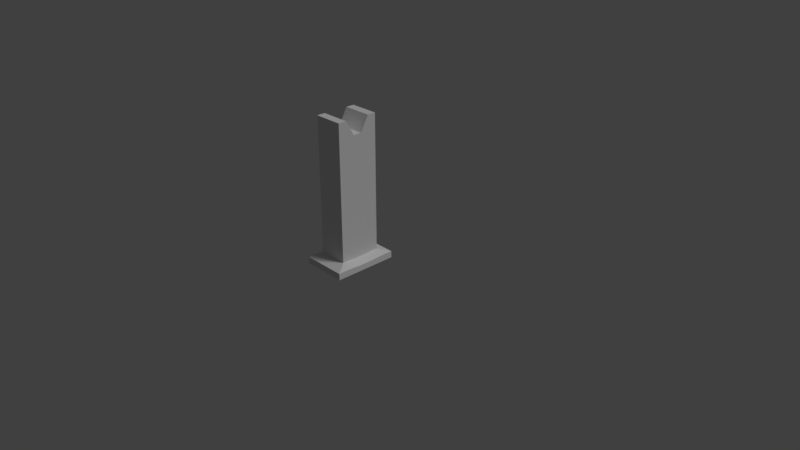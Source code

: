 # Source: obstacle_1.blend  (saved by Blender 2.78.0; exported with 4.5.12 LTS)
import bpy
from mathutils import Matrix  # noqa: F401  (used for matrix-valued properties, if any)

bpy.ops.wm.read_factory_settings(use_empty=True)
scene = bpy.context.scene
scene.name = 'Scene'

# ---- collections
col_collection_1 = bpy.data.collections.new('Collection 1'); scene.collection.children.link(col_collection_1)

# ---- materials (node trees are filled in below, after node groups)
mat_post_material = bpy.data.materials.new('post Material')
mat_post_material.alpha_threshold = 0.0
mat_post_material.use_transparent_shadow = False
mat_post_material.roughness = 0.5
mat_post_material.specular_intensity = 0.0
mat_post_material.line_color = (0.0, 0.0, 0.0, 1.0)

# ---- material node trees

# ---- world
world_world = bpy.data.worlds.new('World'); scene.world = world_world
world_world.color = (0.05088, 0.05088, 0.05088)
world_world.use_sun_shadow = False
world_world.sun_shadow_jitter_overblur = 0.0
world_world.cycles.sampling_method = 'MANUAL'

# ---- cameras
cam_camera = bpy.data.cameras.new('Camera')
cam_camera.clip_end = 100.0
cam_camera.lens = 35.0
cam_camera.sensor_width = 32.0
cam_camera.sensor_height = 18.0
cam_camera.ortho_scale = 7.314
cam_camera.dof.focus_distance = 0.0
cam_camera.dof.aperture_fstop = 128.0

# ---- lights
light_lamp = bpy.data.lights.new('Lamp', 'SUN')
light_lamp.transmission_factor = 0.0
light_lamp.cutoff_distance = 30.0
light_lamp.angle = 0.1993
light_lamp.energy = 1.0
light_lamp.shadow_buffer_clip_start = 1.001
light_lamp.shadow_soft_size = 0.1
light_lamp.shadow_cascade_max_distance = 1000.0

# ---- meshes
me_cube = bpy.data.meshes.new('Cube')
me_cube.from_pydata([(0.1763, -0.02661, 0.03042), (0.1763, -0.577, 0.03042), (-0.2099, -0.577, 0.03042), (-0.2099, -0.02661, 0.03042), (0.1763, -0.02661, 1.958), (0.1763, -0.577, 1.958), (-0.2099, -0.577, 1.958), (-0.2099, -0.02661, 1.958), (0.1763, -0.1367, 0.03042), (0.1763, -0.2468, 0.03042), (0.1763, -0.3568, 0.03042), (0.1763, -0.4669, 0.03042), (-0.2099, -0.4669, 0.03042), (-0.2099, -0.3568, 0.03042), (-0.2099, -0.2468, 0.03042), (-0.2099, -0.1367, 0.03042), (0.1763, -0.1367, 1.958), (0.1763, -0.2468, 1.76), (0.1763, -0.3568, 1.76), (0.1763, -0.4669, 1.958), (-0.2099, -0.4669, 1.958), (-0.2099, -0.3568, 1.76), (-0.2099, -0.2468, 1.76), (-0.2099, -0.1367, 1.958), (0.1763, -0.02661, 1.59), (0.1763, -0.577, 1.59), (-0.2099, -0.577, 1.59), (-0.2099, -0.02661, 1.59), (-0.2099, -0.4669, 1.59), (-0.2099, -0.3568, 1.429), (-0.2099, -0.2468, 1.429), (-0.2099, -0.1367, 1.59), (0.1763, -0.1367, 1.59), (0.1763, -0.2468, 1.429), (0.1763, -0.3568, 1.429), (0.1763, -0.4669, 1.59), (-0.2099, -0.4669, 0.1549), (-0.2099, -0.3568, 0.1492), (-0.2099, -0.2468, 0.1492), (-0.2099, -0.1367, 0.1549), (0.1763, -0.1367, 0.1549), (0.1763, -0.2468, 0.1492), (0.1763, -0.3568, 0.1492), (0.1763, -0.4669, 0.1549), (0.1763, -0.02661, 0.1549), (0.1763, -0.577, 0.1549), (-0.2099, -0.577, 0.1549), (-0.2099, -0.02661, 0.1549), (0.2831, -0.5582, 0.01538), (0.2831, -0.7292, 0.01538), (0.2831, 0.1256, 0.01538), (-0.3167, 0.1256, 0.01538), (-0.3167, -0.7292, 0.01538), (-0.3167, -0.04539, 0.01538), (0.2831, -0.04539, 0.01538), (0.2831, -0.2163, 0.01538), (0.2831, -0.3873, 0.01538), (-0.3167, -0.5582, 0.01538), (-0.3167, -0.3873, 0.01538), (-0.3167, -0.2163, 0.01538), (-0.3167, -0.5582, 0.1029), (-0.3167, -0.3873, 0.09386), (-0.3167, -0.2163, 0.09386), (-0.3167, -0.04539, 0.1029), (0.2831, -0.04539, 0.1029), (0.2831, -0.2163, 0.09386), (0.2831, -0.3873, 0.09386), (0.2831, -0.5582, 0.1029), (0.2831, 0.1256, 0.1029), (0.2831, -0.7292, 0.1029), (-0.3167, -0.7292, 0.1029), (-0.3167, 0.1256, 0.1029)], [], [(11, 1, 2, 12), (19, 20, 6, 5), (35, 19, 5, 25), (25, 5, 6, 26), (31, 23, 7, 27), (9, 8, 54, 55), (26, 6, 20, 28), (28, 20, 21, 29), (29, 21, 22, 30), (30, 22, 23, 31), (24, 4, 16, 32), (32, 16, 17, 33), (33, 17, 18, 34), (34, 18, 19, 35), (4, 7, 23, 16), (16, 23, 22, 17), (17, 22, 21, 18), (18, 21, 20, 19), (0, 8, 15, 3), (8, 9, 14, 15), (9, 10, 13, 14), (10, 11, 12, 13), (42, 34, 35, 43), (41, 33, 34, 42), (40, 32, 33, 41), (44, 24, 32, 40), (38, 30, 31, 39), (37, 29, 30, 38), (36, 28, 29, 37), (46, 26, 28, 36), (4, 24, 27, 7), (39, 31, 27, 47), (45, 25, 26, 46), (43, 35, 25, 45), (44, 40, 64, 68), (3, 15, 53, 51), (8, 0, 50, 54), (38, 39, 63, 62), (15, 14, 59, 53), (37, 38, 62, 61), (14, 13, 58, 59), (2, 1, 49, 52), (36, 37, 61, 60), (13, 12, 57, 58), (47, 44, 68, 71), (24, 44, 47, 27), (68, 50, 51, 71), (48, 67, 69, 49), (49, 69, 70, 52), (53, 63, 71, 51), (52, 70, 60, 57), (57, 60, 61, 58), (58, 61, 62, 59), (59, 62, 63, 53), (50, 68, 64, 54), (54, 64, 65, 55), (55, 65, 66, 56), (56, 66, 67, 48), (43, 45, 69, 67), (40, 41, 65, 64), (10, 9, 55, 56), (45, 46, 70, 69), (1, 11, 48, 49), (41, 42, 66, 65), (11, 10, 56, 48), (39, 47, 71, 63), (0, 3, 51, 50), (42, 43, 67, 66), (12, 2, 52, 57), (46, 36, 60, 70)])
_uv = me_cube.uv_layers.new(name='UVMap')
_uv.uv.foreach_set('vector', [0.4138, 0.8613, 0.4138, 0.908, 0.253, 0.908, 0.253, 0.8613, 0.8455, 0.8363, 0.8455, 1.0, 0.7996, 1.0, 0.7996, 0.8363, 0.8614, 0.6498, 0.708, 0.6498, 0.708, 0.6031, 0.8614, 0.6031, 0.0, 0.774, 0.1522, 0.774, 0.1522, 0.9376, 0.0, 0.9376, 0.9333, 0.04664, 0.7799, 0.04664, 0.7799, 3.946e-08, 0.9333, 0.0, 0.4138, 0.7681, 0.4138, 0.7214, 0.4583, 0.6827, 0.4583, 0.7552, 0.9333, 0.2332, 0.7799, 0.2332, 0.7799, 0.1866, 0.9333, 0.1866, 0.9333, 0.1866, 0.7799, 0.1866, 0.8624, 0.1399, 1.0, 0.1399, 1.0, 0.1399, 0.8624, 0.1399, 0.8624, 0.09328, 1.0, 0.09328, 1.0, 0.09328, 0.8624, 0.09328, 0.7799, 0.04664, 0.9333, 0.04664, 0.8614, 0.8363, 0.708, 0.8363, 0.708, 0.7897, 0.8614, 0.7897, 0.8614, 0.7897, 0.708, 0.7897, 0.7905, 0.7431, 0.9281, 0.7431, 0.9281, 0.7431, 0.7905, 0.7431, 0.7905, 0.6964, 0.9281, 0.6964, 0.9281, 0.6964, 0.7905, 0.6964, 0.708, 0.6498, 0.8614, 0.6498, 0.708, 1.0, 0.708, 0.8363, 0.7538, 0.8363, 0.7538, 1.0, 0.7799, 0.3969, 0.7799, 0.2332, 0.8674, 0.2332, 0.8674, 0.3969, 0.7996, 0.8363, 0.7996, 1.0, 0.7538, 1.0, 0.7538, 0.8363, 0.7799, 0.5605, 0.7799, 0.3969, 0.8674, 0.3969, 0.8674, 0.5605, 0.4138, 0.6748, 0.4138, 0.7214, 0.253, 0.7214, 0.253, 0.6748, 0.4138, 0.7214, 0.4138, 0.7681, 0.253, 0.7681, 0.253, 0.7214, 0.4138, 0.7681, 0.4138, 0.8147, 0.253, 0.8147, 0.253, 0.7681, 0.4138, 0.8147, 0.4138, 0.8613, 0.253, 0.8613, 0.253, 0.8147, 0.09165, 0.0, 0.09165, 0.5424, 0.04583, 0.6103, 0.04583, 0.002453, 0.1375, 0.0, 0.1375, 0.5424, 0.09165, 0.5424, 0.09165, 0.0, 0.1833, 0.002453, 0.1833, 0.6103, 0.1375, 0.5424, 0.1375, 0.0, 0.2291, 0.002453, 0.2291, 0.6103, 0.1833, 0.6103, 0.1833, 0.002453, 0.3208, 1.263e-08, 0.3208, 0.5424, 0.275, 0.6103, 0.275, 0.002453, 0.3666, 0.0, 0.3666, 0.5424, 0.3208, 0.5424, 0.3208, 1.263e-08, 0.4124, 0.002453, 0.4124, 0.6103, 0.3666, 0.5424, 0.3666, 0.0, 0.4583, 0.002453, 0.4583, 0.6103, 0.4124, 0.6103, 0.4124, 0.002453, 0.1522, 0.774, 9.926e-08, 0.774, 0.0, 0.6103, 0.1522, 0.6103, 0.275, 0.002453, 0.275, 0.6103, 0.2291, 0.6103, 0.2291, 0.002453, 0.4583, 0.6031, 0.4583, 1.01e-07, 0.6191, 0.0, 0.6191, 0.6031, 0.04583, 0.002453, 0.04583, 0.6103, 0.0, 0.6103, 1.489e-07, 0.002453, 0.5027, 0.6676, 0.5027, 0.7143, 0.4583, 0.6756, 0.4583, 0.6031, 0.253, 0.6748, 0.253, 0.7214, 0.2086, 0.6827, 0.2086, 0.6103, 0.4138, 0.7214, 0.4138, 0.6748, 0.4583, 0.6103, 0.4583, 0.6827, 0.6635, 0.7609, 0.6635, 0.7143, 0.708, 0.6756, 0.708, 0.748, 0.253, 0.7214, 0.253, 0.7681, 0.2086, 0.7552, 0.2086, 0.6827, 0.6635, 0.8075, 0.6635, 0.7609, 0.708, 0.748, 0.708, 0.8204, 0.253, 0.7681, 0.253, 0.8147, 0.2086, 0.8276, 0.2086, 0.7552, 0.253, 0.908, 0.4138, 0.908, 0.4583, 0.9725, 0.2086, 0.9725, 0.6635, 0.8542, 0.6635, 0.8075, 0.708, 0.8204, 0.708, 0.8929, 0.253, 0.8147, 0.253, 0.8613, 0.2086, 0.9, 0.2086, 0.8276, 0.6635, 0.6676, 0.5027, 0.6676, 0.4583, 0.6031, 0.708, 0.6031, 0.7799, 0.0, 0.7799, 0.6031, 0.6191, 0.6031, 0.6191, 0.0, 0.9281, 0.6031, 0.9642, 0.6031, 0.9642, 0.8573, 0.9281, 0.8573, 0.9402, 0.3056, 0.9038, 0.3056, 0.9038, 0.2332, 0.9402, 0.2332, 0.1884, 0.8645, 0.1522, 0.8645, 0.1522, 0.6103, 0.1884, 0.6103, 0.9038, 0.3056, 0.8674, 0.3056, 0.8674, 0.2332, 0.9038, 0.2332, 0.9038, 0.5954, 0.8674, 0.5954, 0.8674, 0.5229, 0.9038, 0.5229, 0.9038, 0.5229, 0.8674, 0.5229, 0.8712, 0.4505, 0.9038, 0.4505, 0.9038, 0.4505, 0.8712, 0.4505, 0.8712, 0.3781, 0.9038, 0.3781, 0.9038, 0.3781, 0.8712, 0.3781, 0.8674, 0.3056, 0.9038, 0.3056, 0.9402, 0.5954, 0.9038, 0.5954, 0.9038, 0.5229, 0.9402, 0.5229, 0.9402, 0.5229, 0.9038, 0.5229, 0.9076, 0.4505, 0.9402, 0.4505, 0.9402, 0.4505, 0.9076, 0.4505, 0.9076, 0.3781, 0.9402, 0.3781, 0.9402, 0.3781, 0.9076, 0.3781, 0.9038, 0.3056, 0.9402, 0.3056, 0.5027, 0.8542, 0.5027, 0.9008, 0.4583, 0.9653, 0.4583, 0.8929, 0.5027, 0.7143, 0.5027, 0.7609, 0.4583, 0.748, 0.4583, 0.6756, 0.4138, 0.8147, 0.4138, 0.7681, 0.4583, 0.7552, 0.4583, 0.8276, 0.5027, 0.9008, 0.6635, 0.9008, 0.708, 0.9653, 0.4583, 0.9653, 0.4138, 0.908, 0.4138, 0.8613, 0.4583, 0.9, 0.4583, 0.9725, 0.5027, 0.7609, 0.5027, 0.8075, 0.4583, 0.8204, 0.4583, 0.748, 0.4138, 0.8613, 0.4138, 0.8147, 0.4583, 0.8276, 0.4583, 0.9, 0.6635, 0.7143, 0.6635, 0.6676, 0.708, 0.6031, 0.708, 0.6756, 0.4138, 0.6748, 0.253, 0.6748, 0.2086, 0.6103, 0.4583, 0.6103, 0.5027, 0.8075, 0.5027, 0.8542, 0.4583, 0.8929, 0.4583, 0.8204, 0.253, 0.8613, 0.253, 0.908, 0.2086, 0.9725, 0.2086, 0.9, 0.6635, 0.9008, 0.6635, 0.8542, 0.708, 0.8929, 0.708, 0.9653])
me_cube.materials.append(mat_post_material)
me_cube.use_remesh_preserve_volume = False
me_cube.use_remesh_preserve_attributes = False
me_cube.use_mirror_vertex_groups = False
me_cube.use_paint_bone_selection = False
me_cube.use_paint_mask = True
me_cube.update()

# ---- objects
ob_cube = bpy.data.objects.new('Cube', me_cube)
ob_lamp = bpy.data.objects.new('Lamp', light_lamp)
ob_camera = bpy.data.objects.new('Camera', cam_camera)

# ---- transforms, parenting, visibility, modifiers, constraints
ob_cube.location = (0.0, 0.0, 0.0)
ob_cube.lock_rotations_4d = False
ob_cube.empty_display_type = 'ARROWS'
ob_cube.lineart.crease_threshold = 0.0
ob_lamp.location = (4.076, 1.005, 5.904)
ob_lamp.rotation_euler = (0.6503, 0.05522, 1.866)
ob_lamp.lock_rotations_4d = False
ob_lamp.empty_display_type = 'ARROWS'
ob_lamp.color = (0.0, 0.0, 0.0, 0.0)
ob_lamp.lineart.crease_threshold = 0.0
ob_camera.location = (7.481, -6.508, 5.344)
ob_camera.rotation_euler = (1.109, 0.0, 0.8149)
ob_camera.lock_rotations_4d = False
ob_camera.empty_display_type = 'ARROWS'
ob_camera.color = (0.0, 0.0, 0.0, 0.0)
ob_camera.display_type = 'WIRE'
ob_camera.lineart.crease_threshold = 0.0

# ---- collection membership
col_collection_1.objects.link(ob_cube)
col_collection_1.objects.link(ob_lamp)
col_collection_1.objects.link(ob_camera)

# ---- scene / render settings (as saved in the file)
scene.camera = ob_camera
scene.frame_start = 1; scene.frame_end = 250; scene.frame_set(1)
scene.render.engine = 'BLENDER_EEVEE_NEXT'
scene.render.resolution_percentage = 50
scene.render.dither_intensity = 0.0
scene.cycles.use_denoising = False
scene.cycles.samples = 128
scene.cycles.sampling_pattern = 'TABULATED_SOBOL'
scene.cycles.light_sampling_threshold = 0.0
scene.cycles.use_adaptive_sampling = False
scene.cycles.use_light_tree = False
scene.cycles.blur_glossy = 0.0
scene.cycles.sample_clamp_indirect = 0.0
scene.view_settings.view_transform = 'Standard'
bpy.context.view_layer.update()
